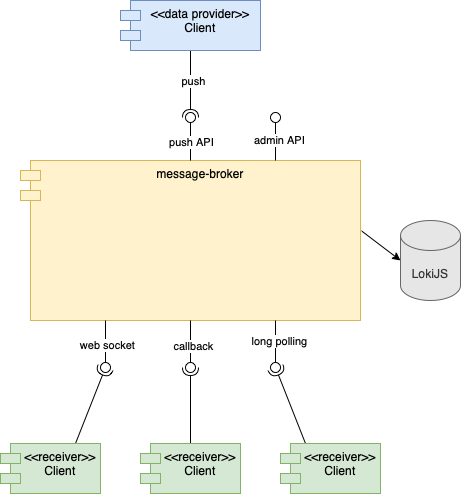

The diagram above was exported from draw.io. Its source (the exported page's mxGraphModel, read from the mxfile embedded in the PNG):
<mxGraphModel dx="1238" dy="1088" grid="1" gridSize="10" guides="1" tooltips="1" connect="1" arrows="1" fold="1" page="1" pageScale="1" pageWidth="850" pageHeight="1100" background="none" math="0" shadow="0">
  <root>
    <mxCell id="0" />
    <mxCell id="1" parent="0" />
    <mxCell id="rkSj7VLogjLwrcGPQ1I0-1" value="message-broker" style="shape=module;align=left;spacingLeft=20;align=center;verticalAlign=top;fillColor=#fff2cc;strokeColor=#d6b656;" vertex="1" parent="1">
      <mxGeometry x="250" y="250" width="340" height="160" as="geometry" />
    </mxCell>
    <mxCell id="rkSj7VLogjLwrcGPQ1I0-2" value="" style="rounded=0;orthogonalLoop=1;jettySize=auto;html=1;endArrow=none;endFill=0;sketch=0;sourcePerimeterSpacing=0;targetPerimeterSpacing=0;exitX=0.5;exitY=0;exitDx=0;exitDy=0;" edge="1" target="rkSj7VLogjLwrcGPQ1I0-4" parent="1" source="rkSj7VLogjLwrcGPQ1I0-1">
      <mxGeometry relative="1" as="geometry">
        <mxPoint x="425" y="115" as="sourcePoint" />
      </mxGeometry>
    </mxCell>
    <mxCell id="rkSj7VLogjLwrcGPQ1I0-34" value="push API" style="edgeLabel;html=1;align=center;verticalAlign=middle;resizable=0;points=[];" vertex="1" connectable="0" parent="rkSj7VLogjLwrcGPQ1I0-2">
      <mxGeometry relative="1" as="geometry">
        <mxPoint as="offset" />
      </mxGeometry>
    </mxCell>
    <mxCell id="rkSj7VLogjLwrcGPQ1I0-3" value="" style="rounded=0;orthogonalLoop=1;jettySize=auto;html=1;endArrow=halfCircle;endFill=0;entryX=0.5;entryY=0.5;endSize=6;strokeWidth=1;sketch=0;exitX=0.5;exitY=1;exitDx=0;exitDy=0;" edge="1" target="rkSj7VLogjLwrcGPQ1I0-4" parent="1" source="rkSj7VLogjLwrcGPQ1I0-5">
      <mxGeometry relative="1" as="geometry">
        <mxPoint x="420" y="70" as="sourcePoint" />
      </mxGeometry>
    </mxCell>
    <mxCell id="rkSj7VLogjLwrcGPQ1I0-33" value="push" style="edgeLabel;html=1;align=center;verticalAlign=middle;resizable=0;points=[];" vertex="1" connectable="0" parent="rkSj7VLogjLwrcGPQ1I0-3">
      <mxGeometry x="-0.1059" y="2" relative="1" as="geometry">
        <mxPoint as="offset" />
      </mxGeometry>
    </mxCell>
    <mxCell id="rkSj7VLogjLwrcGPQ1I0-4" value="" style="ellipse;whiteSpace=wrap;html=1;align=center;aspect=fixed;resizable=0;points=[];outlineConnect=0;sketch=0;" vertex="1" parent="1">
      <mxGeometry x="415" y="202" width="10" height="10" as="geometry" />
    </mxCell>
    <mxCell id="rkSj7VLogjLwrcGPQ1I0-5" value="&lt;&lt;data provider&gt;&gt;&#10;Client" style="shape=module;align=left;spacingLeft=20;align=center;verticalAlign=top;fillColor=#dae8fc;strokeColor=#6c8ebf;" vertex="1" parent="1">
      <mxGeometry x="350" y="90" width="140" height="50" as="geometry" />
    </mxCell>
    <mxCell id="rkSj7VLogjLwrcGPQ1I0-10" value="" style="rounded=0;orthogonalLoop=1;jettySize=auto;html=1;endArrow=none;endFill=0;sketch=0;sourcePerimeterSpacing=0;targetPerimeterSpacing=0;exitX=0.25;exitY=1;exitDx=0;exitDy=0;" edge="1" target="rkSj7VLogjLwrcGPQ1I0-12" parent="1" source="rkSj7VLogjLwrcGPQ1I0-1">
      <mxGeometry relative="1" as="geometry">
        <mxPoint x="320" y="505" as="sourcePoint" />
      </mxGeometry>
    </mxCell>
    <mxCell id="rkSj7VLogjLwrcGPQ1I0-36" value="web socket" style="edgeLabel;html=1;align=center;verticalAlign=middle;resizable=0;points=[];" vertex="1" connectable="0" parent="rkSj7VLogjLwrcGPQ1I0-10">
      <mxGeometry x="0.1429" y="1" relative="1" as="geometry">
        <mxPoint as="offset" />
      </mxGeometry>
    </mxCell>
    <mxCell id="rkSj7VLogjLwrcGPQ1I0-11" value="" style="rounded=0;orthogonalLoop=1;jettySize=auto;html=1;endArrow=halfCircle;endFill=0;entryX=0.5;entryY=0.5;endSize=6;strokeWidth=1;sketch=0;exitX=0.75;exitY=0;exitDx=0;exitDy=0;" edge="1" target="rkSj7VLogjLwrcGPQ1I0-12" parent="1" source="rkSj7VLogjLwrcGPQ1I0-22">
      <mxGeometry relative="1" as="geometry">
        <mxPoint x="340" y="533" as="sourcePoint" />
      </mxGeometry>
    </mxCell>
    <mxCell id="rkSj7VLogjLwrcGPQ1I0-12" value="" style="ellipse;whiteSpace=wrap;html=1;align=center;aspect=fixed;resizable=0;points=[];outlineConnect=0;sketch=0;" vertex="1" parent="1">
      <mxGeometry x="330" y="452" width="10" height="10" as="geometry" />
    </mxCell>
    <mxCell id="rkSj7VLogjLwrcGPQ1I0-16" value="" style="rounded=0;orthogonalLoop=1;jettySize=auto;html=1;endArrow=none;endFill=0;sketch=0;sourcePerimeterSpacing=0;targetPerimeterSpacing=0;exitX=0.5;exitY=1;exitDx=0;exitDy=0;" edge="1" target="rkSj7VLogjLwrcGPQ1I0-18" parent="1" source="rkSj7VLogjLwrcGPQ1I0-1">
      <mxGeometry relative="1" as="geometry">
        <mxPoint x="450" y="515" as="sourcePoint" />
      </mxGeometry>
    </mxCell>
    <mxCell id="rkSj7VLogjLwrcGPQ1I0-37" value="callback" style="edgeLabel;html=1;align=center;verticalAlign=middle;resizable=0;points=[];" vertex="1" connectable="0" parent="rkSj7VLogjLwrcGPQ1I0-16">
      <mxGeometry x="0.1905" y="2" relative="1" as="geometry">
        <mxPoint as="offset" />
      </mxGeometry>
    </mxCell>
    <mxCell id="rkSj7VLogjLwrcGPQ1I0-17" value="" style="rounded=0;orthogonalLoop=1;jettySize=auto;html=1;endArrow=halfCircle;endFill=0;entryX=0.5;entryY=0.5;endSize=6;strokeWidth=1;sketch=0;exitX=0.5;exitY=0;exitDx=0;exitDy=0;" edge="1" target="rkSj7VLogjLwrcGPQ1I0-18" parent="1" source="rkSj7VLogjLwrcGPQ1I0-24">
      <mxGeometry relative="1" as="geometry">
        <mxPoint x="430" y="563" as="sourcePoint" />
      </mxGeometry>
    </mxCell>
    <mxCell id="rkSj7VLogjLwrcGPQ1I0-18" value="" style="ellipse;whiteSpace=wrap;html=1;align=center;aspect=fixed;resizable=0;points=[];outlineConnect=0;sketch=0;" vertex="1" parent="1">
      <mxGeometry x="415" y="452" width="10" height="10" as="geometry" />
    </mxCell>
    <mxCell id="rkSj7VLogjLwrcGPQ1I0-19" value="" style="rounded=0;orthogonalLoop=1;jettySize=auto;html=1;endArrow=none;endFill=0;sketch=0;sourcePerimeterSpacing=0;targetPerimeterSpacing=0;exitX=0.75;exitY=1;exitDx=0;exitDy=0;" edge="1" target="rkSj7VLogjLwrcGPQ1I0-21" parent="1" source="rkSj7VLogjLwrcGPQ1I0-1">
      <mxGeometry relative="1" as="geometry">
        <mxPoint x="500" y="525" as="sourcePoint" />
      </mxGeometry>
    </mxCell>
    <mxCell id="rkSj7VLogjLwrcGPQ1I0-38" value="long polling" style="edgeLabel;html=1;align=center;verticalAlign=middle;resizable=0;points=[];" vertex="1" connectable="0" parent="rkSj7VLogjLwrcGPQ1I0-19">
      <mxGeometry x="-0.0476" y="3" relative="1" as="geometry">
        <mxPoint as="offset" />
      </mxGeometry>
    </mxCell>
    <mxCell id="rkSj7VLogjLwrcGPQ1I0-20" value="" style="rounded=0;orthogonalLoop=1;jettySize=auto;html=1;endArrow=halfCircle;endFill=0;entryX=0.5;entryY=0.5;endSize=6;strokeWidth=1;sketch=0;exitX=0.25;exitY=0;exitDx=0;exitDy=0;" edge="1" target="rkSj7VLogjLwrcGPQ1I0-21" parent="1" source="rkSj7VLogjLwrcGPQ1I0-23">
      <mxGeometry relative="1" as="geometry">
        <mxPoint x="510" y="553" as="sourcePoint" />
      </mxGeometry>
    </mxCell>
    <mxCell id="rkSj7VLogjLwrcGPQ1I0-21" value="" style="ellipse;whiteSpace=wrap;html=1;align=center;aspect=fixed;resizable=0;points=[];outlineConnect=0;sketch=0;" vertex="1" parent="1">
      <mxGeometry x="500" y="452" width="10" height="10" as="geometry" />
    </mxCell>
    <mxCell id="rkSj7VLogjLwrcGPQ1I0-22" value="&lt;&lt;receiver&gt;&gt;&#10;Client" style="shape=module;align=left;spacingLeft=20;align=center;verticalAlign=top;fillColor=#d5e8d4;strokeColor=#82b366;" vertex="1" parent="1">
      <mxGeometry x="230" y="533" width="100" height="50" as="geometry" />
    </mxCell>
    <mxCell id="rkSj7VLogjLwrcGPQ1I0-23" value="&lt;&lt;receiver&gt;&gt;&#10;Client" style="shape=module;align=left;spacingLeft=20;align=center;verticalAlign=top;fillColor=#d5e8d4;strokeColor=#82b366;" vertex="1" parent="1">
      <mxGeometry x="510" y="533" width="100" height="50" as="geometry" />
    </mxCell>
    <mxCell id="rkSj7VLogjLwrcGPQ1I0-24" value="&lt;&lt;receiver&gt;&gt;&#10;Client" style="shape=module;align=left;spacingLeft=20;align=center;verticalAlign=top;fillColor=#d5e8d4;strokeColor=#82b366;" vertex="1" parent="1">
      <mxGeometry x="370" y="533" width="100" height="50" as="geometry" />
    </mxCell>
    <mxCell id="rkSj7VLogjLwrcGPQ1I0-25" value="LokiJS" style="shape=cylinder3;whiteSpace=wrap;html=1;boundedLbl=1;backgroundOutline=1;size=15;fillColor=#E6E6E6;strokeColor=#666666;fontColor=#333333;" vertex="1" parent="1">
      <mxGeometry x="630" y="310" width="60" height="80" as="geometry" />
    </mxCell>
    <mxCell id="rkSj7VLogjLwrcGPQ1I0-26" value="" style="endArrow=classic;html=1;rounded=0;entryX=0;entryY=0.5;entryDx=0;entryDy=0;entryPerimeter=0;exitX=1.003;exitY=0.44;exitDx=0;exitDy=0;exitPerimeter=0;" edge="1" parent="1" source="rkSj7VLogjLwrcGPQ1I0-1" target="rkSj7VLogjLwrcGPQ1I0-25">
      <mxGeometry width="50" height="50" relative="1" as="geometry">
        <mxPoint y="450" as="sourcePoint" />
        <mxPoint x="50" y="400" as="targetPoint" />
      </mxGeometry>
    </mxCell>
    <mxCell id="rkSj7VLogjLwrcGPQ1I0-30" value="" style="rounded=0;orthogonalLoop=1;jettySize=auto;html=1;endArrow=none;endFill=0;sketch=0;sourcePerimeterSpacing=0;targetPerimeterSpacing=0;exitX=0.75;exitY=0;exitDx=0;exitDy=0;" edge="1" target="rkSj7VLogjLwrcGPQ1I0-32" parent="1" source="rkSj7VLogjLwrcGPQ1I0-1">
      <mxGeometry relative="1" as="geometry">
        <mxPoint x="600" y="175" as="sourcePoint" />
      </mxGeometry>
    </mxCell>
    <mxCell id="rkSj7VLogjLwrcGPQ1I0-35" value="admin API" style="edgeLabel;html=1;align=center;verticalAlign=middle;resizable=0;points=[];" vertex="1" connectable="0" parent="rkSj7VLogjLwrcGPQ1I0-30">
      <mxGeometry x="0.1053" y="-3" relative="1" as="geometry">
        <mxPoint as="offset" />
      </mxGeometry>
    </mxCell>
    <mxCell id="rkSj7VLogjLwrcGPQ1I0-32" value="" style="ellipse;whiteSpace=wrap;html=1;align=center;aspect=fixed;resizable=0;points=[];outlineConnect=0;sketch=0;" vertex="1" parent="1">
      <mxGeometry x="500" y="202" width="10" height="10" as="geometry" />
    </mxCell>
  </root>
</mxGraphModel>